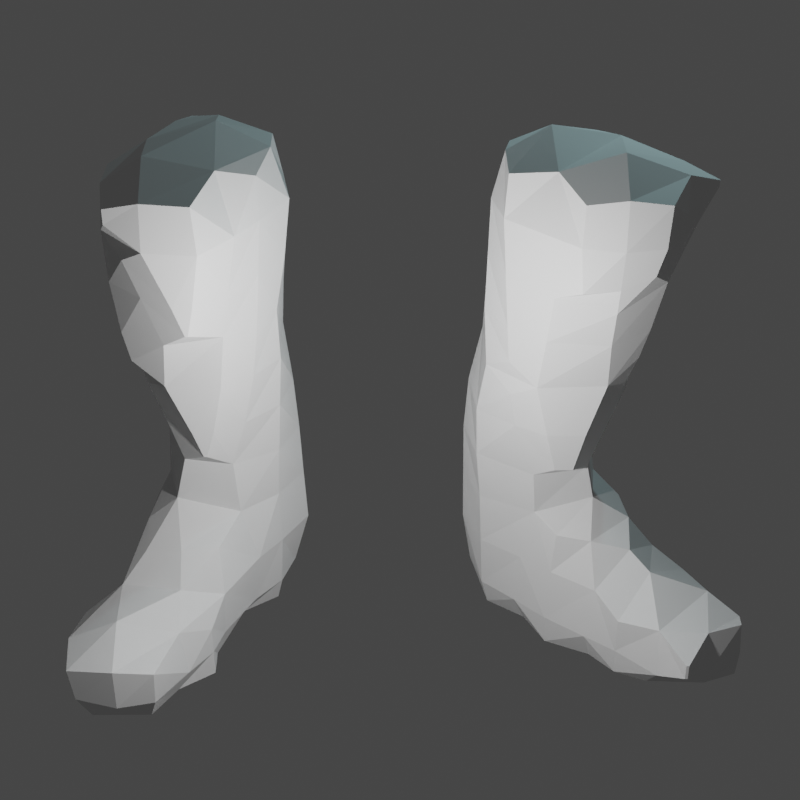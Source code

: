 # Source: boots.blend  (saved by Blender 2.92.15; exported with 4.5.12 LTS)
import bpy
from mathutils import Matrix  # noqa: F401  (used for matrix-valued properties, if any)

bpy.ops.wm.read_factory_settings(use_empty=True)
scene = bpy.context.scene
scene.name = 'Scene'

# ---- collections
col_collection = bpy.data.collections.new('Collection'); scene.collection.children.link(col_collection)

# ---- world
world_world = bpy.data.worlds.new('World'); scene.world = world_world
world_world.use_nodes = True; world_world.node_tree.nodes.clear()
_N = world_world.node_tree.nodes; _L = world_world.node_tree.links
n0 = _N.new('ShaderNodeOutputWorld'); n0.name = 'World Output'; n0.location = (300, 300)
n1 = _N.new('ShaderNodeBackground'); n1.name = 'Background'; n1.location = (10, 300)
n1.inputs[0].default_value = (0.05088, 0.05088, 0.05088, 1.0)
_L.new(n1.outputs[0], n0.inputs[0])
n0.is_active_output = True
world_world.color = (0.05088, 0.05088, 0.05088)
world_world.use_sun_shadow = False
world_world.sun_shadow_jitter_overblur = 0.0

# ---- cameras
cam_camera_001 = bpy.data.cameras.new('Camera.001')
cam_camera_001.lens = 75.0

# ---- lights
light_light = bpy.data.lights.new('Light', 'POINT')
light_light.transmission_factor = 0.0
light_light.energy = 1000.0
light_light.shadow_soft_size = 0.1
light_light.shadow_maximum_resolution = 0.006
light_light.use_absolute_resolution = True
light_point = bpy.data.lights.new('Point', 'POINT')
light_point.color = (0.5571, 0.9429, 1.0)
light_point.transmission_factor = 0.0
light_point.energy = 431.7
light_point.shadow_soft_size = 0.25
light_point.shadow_maximum_resolution = 0.006
light_point.use_absolute_resolution = True

# ---- meshes
me_cube_002 = bpy.data.meshes.new('Cube.002')
me_cube_002.from_pydata([(-0.9213, 0.8609, 2.0), (-2.635, 1.891, 2.0), (0.736, 0.2873, 2.0), (2.039, 1.805, 2.0), (-2.635, 1.891, 2.0), (-0.9213, 0.8609, 2.0), (-0.9213, -0.1391, 8.5), (-2.635, 0.8915, 8.5), (2.357, 0.7863, 8.478), (2.039, 1.805, 2.0), (0.736, 0.2873, 2.0), (1.054, -0.7311, 8.478), (-2.109, -0.6102, 1.75), (-2.442, -2.668, 8.5), (-4.156, -1.638, 8.5), (-3.378, 0.1526, 1.75), (3.291, 0.3877, 1.75), (4.596, -1.136, 8.478), (3.293, -2.654, 8.478), (2.326, -0.7355, 1.75), (-3.378, 0.1526, 1.75), (-2.109, -0.6102, 1.75), (2.039, 1.805, 2.0), (0.736, 0.2873, 2.0), (-0.9213, 0.8609, 2.0), (-2.635, 1.891, 2.0), (3.291, 0.3877, 1.75), (2.326, -0.7355, 1.75), (0.736, 0.2873, 2.0), (2.326, -0.7355, 1.75), (2.039, 1.805, 2.0), (3.291, 0.3877, 1.75), (-2.635, 1.891, 2.0), (-3.378, 0.1526, 1.75), (-0.9213, 0.8609, 2.0), (-2.109, -0.6102, 1.75), (-2.635, 1.891, 2.0), (-3.378, 0.1526, 1.75), (3.291, 0.3877, 1.75), (2.326, -0.7355, 1.75), (0.736, 0.2873, 2.0), (2.039, 1.805, 2.0), (-0.9213, 0.8609, 2.0), (-2.109, -0.6102, 1.75), (-2.635, 1.891, 2.0), (-3.378, 0.1526, 1.75), (3.291, 0.3877, 1.75), (2.326, -0.7355, 1.75), (0.736, 0.2873, 2.0), (2.039, 1.805, 2.0), (-0.9213, 0.8609, 2.0), (-2.109, -0.6102, 1.75), (-2.635, 1.891, 2.0), (-3.378, 0.1526, 1.75), (3.291, 0.3877, 1.75), (2.326, -0.7355, 1.75), (0.736, 0.2873, 2.0), (2.039, 1.805, 2.0), (-0.9213, 0.8609, 2.0), (-2.109, -0.6102, 1.75), (-2.635, 1.891, 0.0), (-4.156, -0.6377, 0.0), (4.278, -0.1177, 0.0), (3.088, -1.769, -0.3769), (0.736, 0.2873, 0.0), (2.039, 1.805, 0.0), (-0.9213, 0.8609, 0.0), (-2.442, -1.668, 0.0), (3.291, 0.3877, 1.75), (2.326, -0.7355, 1.75), (-2.109, -0.6102, 1.75), (-3.378, 0.1526, 1.75), (4.278, -0.1177, 0.0), (2.975, -1.635, 0.0), (-2.442, -1.668, 0.0), (-4.156, -0.6377, 0.0), (3.291, 0.3877, 1.75), (2.326, -0.7355, 1.75), (-2.109, -0.6102, 1.75), (-3.378, 0.1526, 1.75), (4.278, -0.1177, 0.0), (2.975, -1.635, 0.0), (-2.442, -1.668, 0.0), (-4.156, -0.6377, 0.0), (5.422, -1.442, 1.477), (4.604, -3.038, 1.503), (-3.536, -3.487, 1.4), (-5.25, -2.456, 1.4), (5.695, -1.553, -0.07914), (4.56, -2.789, -0.3656), (-3.536, -3.487, 0.0), (-5.25, -2.456, 0.0)], [], [(2, 10, 11), (1, 0, 5, 4), (1, 7, 6, 0), (22, 26, 31, 30), (2, 3, 9, 10), (1, 4, 7), (0, 6, 5), (3, 8, 9), (12, 13, 14, 15), (6, 13, 12, 5), (4, 15, 14, 7), (5, 12, 21, 24), (16, 17, 18, 19), (8, 17, 16, 9), (10, 19, 18, 11), (15, 4, 25, 20), (9, 16, 26, 22), (27, 23, 28, 29), (26, 27, 29, 31), (8, 11, 18, 17), (6, 7, 14, 13), (16, 19, 27, 26), (10, 9, 22, 23), (34, 35, 43, 42), (30, 31, 38, 41), (19, 10, 23, 27), (4, 5, 24, 25), (24, 21, 35, 34), (12, 15, 20, 21), (2, 11, 8, 3), (21, 20, 33, 35), (25, 24, 34, 32), (20, 25, 32, 33), (23, 22, 30, 28), (40, 41, 49, 48), (36, 42, 50, 44), (28, 30, 41, 40), (29, 28, 40, 39), (35, 33, 37, 43), (33, 32, 36, 37), (32, 34, 42, 36), (31, 29, 39, 38), (44, 50, 58, 52), (51, 45, 53, 59), (37, 36, 44, 45), (41, 38, 46, 49), (42, 43, 51, 50), (39, 40, 48, 47), (38, 39, 47, 46), (43, 37, 45, 51), (55, 56, 64, 63), (58, 59, 67, 66), (48, 49, 57, 56), (45, 44, 52, 53), (49, 46, 54, 57), (50, 51, 59, 58), (47, 48, 56, 55), (46, 47, 55, 54), (65, 62, 63, 64), (66, 67, 61, 60), (54, 55, 69, 68), (55, 63, 73, 69), (52, 58, 66, 60), (56, 57, 65, 64), (53, 52, 60, 61), (57, 54, 62, 65), (74, 70, 78, 82), (72, 68, 76, 80), (62, 54, 68, 72), (59, 53, 71, 70), (63, 62, 72, 73), (67, 59, 70, 74), (61, 67, 74, 75), (53, 61, 75, 71), (80, 76, 84, 88), (78, 79, 87, 86), (73, 72, 80, 81), (68, 69, 77, 76), (71, 75, 83, 79), (69, 73, 81, 77), (75, 74, 82, 83), (70, 71, 79, 78), (84, 85, 89, 88), (86, 87, 91, 90), (82, 78, 86, 90), (81, 80, 88, 89), (76, 77, 85, 84), (79, 83, 91, 87), (77, 81, 89, 85), (83, 82, 90, 91)])
_uv = me_cube_002.uv_layers.new(name='UVMap')
_uv.uv.foreach_set('vector', [0.375, 0.75, 0.375, 0.75, 0.625, 0.75, 0.125, 0.5, 0.125, 0.75, 0.125, 0.75, 0.125, 0.5, 0.375, 0.25, 0.875, 0.5, 0.875, 0.75, 0.375, 1.0, 0.375, 0.5, 0.375, 0.5, 0.375, 0.5, 0.375, 0.5, 0.375, 0.75, 0.375, 0.5, 0.375, 0.5, 0.375, 0.75, 0.375, 0.25, 0.375, 0.25, 0.625, 0.25, 0.375, 1.0, 0.625, 1.0, 0.375, 1.0, 0.375, 0.5, 0.625, 0.5, 0.375, 0.5, 0.375, 0.0, 0.625, 0.0, 0.625, 0.25, 0.375, 0.25, 0.625, 0.0, 0.625, 0.0, 0.375, 0.0, 0.375, 0.0, 0.375, 0.25, 0.375, 0.25, 0.625, 0.25, 0.625, 0.25, 0.375, 0.0, 0.375, 0.0, 0.375, 0.0, 0.375, 0.0, 0.375, 0.5, 0.625, 0.5, 0.625, 0.75, 0.375, 0.75, 0.625, 0.5, 0.625, 0.5, 0.375, 0.5, 0.375, 0.5, 0.375, 0.75, 0.375, 0.75, 0.625, 0.75, 0.625, 0.75, 0.375, 0.25, 0.375, 0.25, 0.375, 0.25, 0.375, 0.25, 0.375, 0.5, 0.375, 0.5, 0.375, 0.5, 0.375, 0.5, 0.375, 0.75, 0.375, 0.75, 0.375, 0.75, 0.375, 0.75, 0.375, 0.5, 0.375, 0.75, 0.375, 0.75, 0.375, 0.5, 0.625, 0.5, 0.625, 0.75, 0.625, 0.75, 0.625, 0.5, 0.625, 0.0, 0.625, 0.25, 0.625, 0.25, 0.625, 0.0, 0.375, 0.5, 0.375, 0.75, 0.375, 0.75, 0.375, 0.5, 0.375, 0.75, 0.375, 0.5, 0.375, 0.5, 0.375, 0.75, 0.375, 0.0, 0.375, 0.0, 0.375, 0.0, 0.375, 0.0, 0.375, 0.5, 0.375, 0.5, 0.375, 0.5, 0.375, 0.5, 0.375, 0.75, 0.375, 0.75, 0.375, 0.75, 0.375, 0.75, 0.125, 0.5, 0.125, 0.75, 0.125, 0.75, 0.125, 0.5, 0.375, 0.0, 0.375, 0.0, 0.375, 0.0, 0.375, 0.0, 0.375, 0.0, 0.375, 0.25, 0.375, 0.25, 0.375, 0.0, 0.375, 0.75, 0.625, 0.75, 0.625, 0.5, 0.375, 0.5, 0.375, 0.0, 0.375, 0.25, 0.375, 0.25, 0.375, 0.0, 0.125, 0.5, 0.125, 0.75, 0.125, 0.75, 0.125, 0.5, 0.375, 0.25, 0.375, 0.25, 0.375, 0.25, 0.375, 0.25, 0.375, 0.75, 0.375, 0.5, 0.375, 0.5, 0.375, 0.75, 0.375, 0.75, 0.375, 0.5, 0.375, 0.5, 0.375, 0.75, 0.125, 0.5, 0.125, 0.75, 0.125, 0.75, 0.125, 0.5, 0.375, 0.75, 0.375, 0.5, 0.375, 0.5, 0.375, 0.75, 0.375, 0.75, 0.375, 0.75, 0.375, 0.75, 0.375, 0.75, 0.375, 0.0, 0.375, 0.25, 0.375, 0.25, 0.375, 0.0, 0.375, 0.25, 0.375, 0.25, 0.375, 0.25, 0.375, 0.25, 0.125, 0.5, 0.125, 0.75, 0.125, 0.75, 0.125, 0.5, 0.375, 0.5, 0.375, 0.75, 0.375, 0.75, 0.375, 0.5, 0.125, 0.5, 0.125, 0.75, 0.125, 0.75, 0.125, 0.5, 0.375, 0.0, 0.375, 0.25, 0.375, 0.25, 0.375, 0.0, 0.375, 0.25, 0.375, 0.25, 0.375, 0.25, 0.375, 0.25, 0.375, 0.5, 0.375, 0.5, 0.375, 0.5, 0.375, 0.5, 0.375, 0.0, 0.375, 0.0, 0.375, 0.0, 0.375, 0.0, 0.375, 0.75, 0.375, 0.75, 0.375, 0.75, 0.375, 0.75, 0.375, 0.5, 0.375, 0.75, 0.375, 0.75, 0.375, 0.5, 0.375, 0.0, 0.375, 0.25, 0.375, 0.25, 0.375, 0.0, 0.375, 0.75, 0.375, 0.75, 0.375, 0.75, 0.375, 0.75, 0.375, 0.0, 0.375, 0.0, 0.375, 0.0, 0.375, 0.0, 0.375, 0.75, 0.375, 0.5, 0.375, 0.5, 0.375, 0.75, 0.375, 0.25, 0.375, 0.25, 0.375, 0.25, 0.375, 0.25, 0.375, 0.5, 0.375, 0.5, 0.375, 0.5, 0.375, 0.5, 0.375, 0.0, 0.375, 0.0, 0.375, 0.0, 0.375, 0.0, 0.375, 0.75, 0.375, 0.75, 0.375, 0.75, 0.375, 0.75, 0.375, 0.5, 0.375, 0.75, 0.375, 0.75, 0.375, 0.5, 0.375, 0.5, 0.375, 0.5, 0.375, 0.75, 0.375, 0.75, 0.375, 0.0, 0.375, 0.0, 0.375, 0.25, 0.375, 0.25, 0.375, 0.5, 0.375, 0.75, 0.375, 0.75, 0.375, 0.5, 0.375, 0.75, 0.375, 0.75, 0.375, 0.75, 0.375, 0.75, 0.125, 0.5, 0.125, 0.75, 0.125, 0.75, 0.125, 0.5, 0.375, 0.75, 0.375, 0.5, 0.375, 0.5, 0.375, 0.75, 0.375, 0.25, 0.375, 0.25, 0.375, 0.25, 0.375, 0.25, 0.375, 0.5, 0.375, 0.5, 0.375, 0.5, 0.375, 0.5, 0.375, 0.0, 0.375, 0.0, 0.375, 0.0, 0.375, 0.0, 0.375, 0.5, 0.375, 0.5, 0.375, 0.5, 0.375, 0.5, 0.375, 0.5, 0.375, 0.5, 0.375, 0.5, 0.375, 0.5, 0.375, 0.0, 0.375, 0.25, 0.375, 0.25, 0.375, 0.0, 0.375, 0.75, 0.375, 0.5, 0.375, 0.5, 0.375, 0.75, 0.375, 0.0, 0.375, 0.0, 0.375, 0.0, 0.375, 0.0, 0.375, 0.25, 0.375, 0.0, 0.375, 0.0, 0.375, 0.25, 0.375, 0.25, 0.375, 0.25, 0.375, 0.25, 0.375, 0.25, 0.375, 0.5, 0.375, 0.5, 0.375, 0.5, 0.375, 0.5, 0.375, 0.0, 0.375, 0.25, 0.375, 0.25, 0.375, 0.0, 0.375, 0.75, 0.375, 0.5, 0.375, 0.5, 0.375, 0.75, 0.375, 0.5, 0.375, 0.75, 0.375, 0.75, 0.375, 0.5, 0.375, 0.25, 0.375, 0.25, 0.375, 0.25, 0.375, 0.25, 0.375, 0.75, 0.375, 0.75, 0.375, 0.75, 0.375, 0.75, 0.375, 0.25, 0.375, 0.0, 0.375, 0.0, 0.375, 0.25, 0.375, 0.0, 0.375, 0.25, 0.375, 0.25, 0.375, 0.0, 0.375, 0.5, 0.375, 0.75, 0.375, 0.75, 0.375, 0.5, 0.375, 0.0, 0.375, 0.25, 0.375, 0.25, 0.375, 0.0, 0.375, 0.0, 0.375, 0.0, 0.375, 0.0, 0.375, 0.0, 0.375, 0.75, 0.375, 0.5, 0.375, 0.5, 0.375, 0.75, 0.375, 0.5, 0.375, 0.75, 0.375, 0.75, 0.375, 0.5, 0.375, 0.25, 0.375, 0.25, 0.375, 0.25, 0.375, 0.25, 0.375, 0.75, 0.375, 0.75, 0.375, 0.75, 0.375, 0.75, 0.375, 0.25, 0.375, 0.0, 0.375, 0.0, 0.375, 0.25])
me_cube_002.use_remesh_fix_poles = True
me_cube_002.use_remesh_preserve_attributes = False
me_cube_002.use_mirror_vertex_groups = False
me_cube_002.update()

# ---- objects
ob_light = bpy.data.objects.new('Light', light_light)
ob_camera = bpy.data.objects.new('Camera', cam_camera_001)
ob_point = bpy.data.objects.new('Point', light_point)
ob_cube = bpy.data.objects.new('Cube', me_cube_002)

# ---- transforms, parenting, visibility, modifiers, constraints
ob_light.location = (-0.003996, -5.039, 5.904)
ob_light.rotation_euler = (0.6503, 0.05522, 1.866)
ob_light.lock_rotations_4d = False
ob_light.empty_display_type = 'ARROWS'
ob_light.color = (0.0, 0.0, 0.0, 0.0)
ob_light.lineart.crease_threshold = 0.0
ob_camera.location = (0.0, -20.0, 17.62)
ob_camera.rotation_euler = (0.9652, 0.0, -0.01047)
ob_camera.lineart.crease_threshold = 0.0
ob_point.location = (4.609, 2.733, 12.93)
ob_point.lineart.crease_threshold = 0.0
ob_cube.location = (0.0, 0.0, 0.0)
ob_cube.lineart.crease_threshold = 0.0
_m = ob_cube.modifiers.new('Cloth', 'CLOTH')
_m = ob_cube.modifiers.new('Remesh', 'REMESH')
_m.voxel_size = 0.86

# ---- collection membership
col_collection.objects.link(ob_light)
col_collection.objects.link(ob_camera)
col_collection.objects.link(ob_point)
col_collection.objects.link(ob_cube)

# ---- scene / render settings (as saved in the file)
scene.camera = ob_camera
scene.frame_start = 1; scene.frame_end = 250; scene.frame_set(61)
scene.render.engine = 'BLENDER_EEVEE_NEXT'
scene.render.resolution_x = 200
scene.render.resolution_y = 200
scene.render.film_transparent = True
scene.cycles.use_denoising = False
scene.cycles.samples = 128
scene.cycles.sampling_pattern = 'TABULATED_SOBOL'
scene.cycles.use_adaptive_sampling = False
scene.cycles.use_light_tree = False
scene.view_settings.view_transform = 'Filmic'
bpy.context.view_layer.update()
